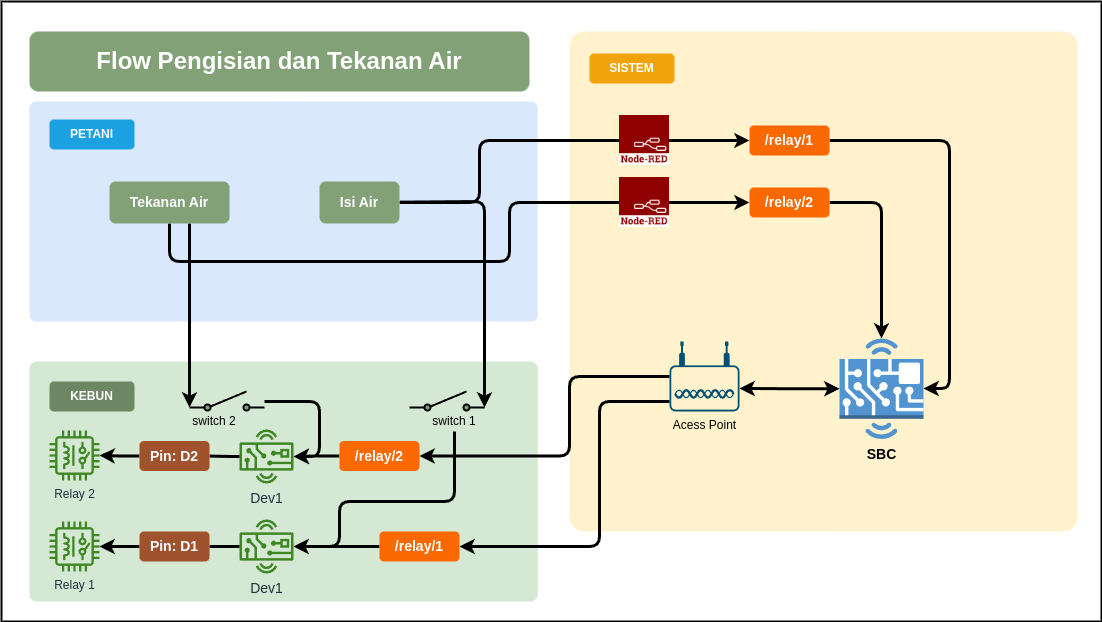

The diagram above was exported from draw.io. Its source (the exported page's mxGraphModel, read from the mxfile embedded in the PNG):
<mxGraphModel dx="1573" dy="317" grid="1" gridSize="10" guides="1" tooltips="1" connect="1" arrows="1" fold="1" page="1" pageScale="1" pageWidth="827" pageHeight="1169" math="0" shadow="0">
  <root>
    <mxCell id="0" />
    <mxCell id="1" parent="0" />
    <mxCell id="RsFmMG5KqmLNAAuJ1zo8-1" value="" style="rounded=0;whiteSpace=wrap;html=1;strokeWidth=2;fontSize=14;" vertex="1" parent="1">
      <mxGeometry x="-368" y="20" width="1100" height="620" as="geometry" />
    </mxCell>
    <mxCell id="wy32ISlfqMltHzjmVVc--1" value="" style="rounded=1;whiteSpace=wrap;html=1;strokeWidth=2;arcSize=3;fillColor=#fff2cc;strokeColor=none;" vertex="1" parent="1">
      <mxGeometry x="200" y="50" width="508.26" height="500" as="geometry" />
    </mxCell>
    <mxCell id="wy32ISlfqMltHzjmVVc--2" value="SISTEM" style="rounded=1;whiteSpace=wrap;html=1;strokeWidth=2;fontStyle=1;strokeColor=none;fillColor=#f0a30a;fontColor=#FFFFFF;" vertex="1" parent="1">
      <mxGeometry x="220" y="72" width="85" height="30" as="geometry" />
    </mxCell>
    <mxCell id="wy32ISlfqMltHzjmVVc--4" value="" style="rounded=1;whiteSpace=wrap;html=1;strokeWidth=2;arcSize=3;fillColor=#dae8fc;strokeColor=none;" vertex="1" parent="1">
      <mxGeometry x="-340" y="120" width="508.26" height="220" as="geometry" />
    </mxCell>
    <mxCell id="wy32ISlfqMltHzjmVVc--5" value="PETANI" style="rounded=1;whiteSpace=wrap;html=1;strokeWidth=2;fontStyle=1;strokeColor=none;fillColor=#1ba1e2;fontColor=#ffffff;" vertex="1" parent="1">
      <mxGeometry x="-320" y="138" width="85" height="30" as="geometry" />
    </mxCell>
    <mxCell id="wy32ISlfqMltHzjmVVc--6" value="" style="rounded=1;whiteSpace=wrap;html=1;strokeWidth=2;arcSize=3;fillColor=#d5e8d4;strokeColor=none;" vertex="1" parent="1">
      <mxGeometry x="-340" y="380" width="508.26" height="240" as="geometry" />
    </mxCell>
    <mxCell id="wy32ISlfqMltHzjmVVc--7" value="KEBUN" style="rounded=1;whiteSpace=wrap;html=1;strokeWidth=2;fontStyle=1;strokeColor=none;fillColor=#6d8764;fontColor=#ffffff;" vertex="1" parent="1">
      <mxGeometry x="-320" y="400" width="85" height="30" as="geometry" />
    </mxCell>
    <mxCell id="wy32ISlfqMltHzjmVVc--32" style="edgeStyle=orthogonalEdgeStyle;html=1;entryX=0;entryY=0.5;entryDx=0;entryDy=0;strokeWidth=3;fontSize=14;fontColor=#FFFFFF;" edge="1" parent="1" source="wy32ISlfqMltHzjmVVc--11" target="wy32ISlfqMltHzjmVVc--31">
      <mxGeometry relative="1" as="geometry">
        <Array as="points">
          <mxPoint x="110" y="221" />
          <mxPoint x="110" y="159" />
        </Array>
      </mxGeometry>
    </mxCell>
    <mxCell id="wy32ISlfqMltHzjmVVc--20" value="SBC" style="outlineConnect=0;dashed=0;verticalLabelPosition=bottom;verticalAlign=top;align=center;html=1;shape=mxgraph.aws3.hardware_board;fillColor=#5294CF;gradientColor=none;fontStyle=1;fontSize=14;" vertex="1" parent="1">
      <mxGeometry x="470" y="357" width="84" height="100.5" as="geometry" />
    </mxCell>
    <mxCell id="wy32ISlfqMltHzjmVVc--21" value="" style="endArrow=classic;startArrow=classic;html=1;strokeWidth=3;fontSize=14;entryX=1;entryY=0.67;entryDx=0;entryDy=0;entryPerimeter=0;exitX=0;exitY=0.5;exitDx=0;exitDy=0;exitPerimeter=0;edgeStyle=orthogonalEdgeStyle;" edge="1" parent="1" source="wy32ISlfqMltHzjmVVc--20" target="wy32ISlfqMltHzjmVVc--47">
      <mxGeometry width="50" height="50" relative="1" as="geometry">
        <mxPoint x="130" y="430" as="sourcePoint" />
        <mxPoint x="389" y="406.9000000000001" as="targetPoint" />
      </mxGeometry>
    </mxCell>
    <mxCell id="sQPnjz6q1UCjaCvSvnXW-4" style="edgeStyle=orthogonalEdgeStyle;html=1;entryX=0;entryY=0.5;entryDx=0;entryDy=0;strokeWidth=3;fontSize=24;fontColor=#FFFFFF;" edge="1" parent="1" source="wy32ISlfqMltHzjmVVc--29" target="wy32ISlfqMltHzjmVVc--33">
      <mxGeometry relative="1" as="geometry">
        <Array as="points">
          <mxPoint x="-200" y="280" />
          <mxPoint x="140" y="280" />
          <mxPoint x="140" y="221" />
        </Array>
      </mxGeometry>
    </mxCell>
    <mxCell id="sQPnjz6q1UCjaCvSvnXW-9" style="edgeStyle=orthogonalEdgeStyle;html=1;entryX=0;entryY=0.8;entryDx=0;entryDy=0;strokeWidth=3;fontSize=24;fontColor=#FFFFFF;" edge="1" parent="1" source="wy32ISlfqMltHzjmVVc--29" target="sQPnjz6q1UCjaCvSvnXW-5">
      <mxGeometry relative="1" as="geometry">
        <Array as="points">
          <mxPoint x="-180" y="340" />
          <mxPoint x="-180" y="340" />
        </Array>
      </mxGeometry>
    </mxCell>
    <mxCell id="wy32ISlfqMltHzjmVVc--29" value="Tekanan Air" style="rounded=1;whiteSpace=wrap;html=1;strokeWidth=2;fillColor=#82a177;strokeColor=none;fontColor=#ffffff;fontStyle=1;fontSize=14;" vertex="1" parent="1">
      <mxGeometry x="-260" y="200" width="120" height="42" as="geometry" />
    </mxCell>
    <mxCell id="wy32ISlfqMltHzjmVVc--36" style="edgeStyle=orthogonalEdgeStyle;html=1;strokeWidth=3;fontSize=14;fontColor=#FFFFFF;" edge="1" parent="1" source="wy32ISlfqMltHzjmVVc--31" target="wy32ISlfqMltHzjmVVc--20">
      <mxGeometry relative="1" as="geometry">
        <Array as="points">
          <mxPoint x="580" y="159" />
          <mxPoint x="580" y="407" />
        </Array>
      </mxGeometry>
    </mxCell>
    <mxCell id="wy32ISlfqMltHzjmVVc--31" value="/relay/1" style="rounded=1;whiteSpace=wrap;html=1;fontSize=14;fillColor=#fa6800;fontColor=#FFFFFF;strokeColor=none;fontStyle=1" vertex="1" parent="1">
      <mxGeometry x="380" y="144" width="80" height="30" as="geometry" />
    </mxCell>
    <mxCell id="wy32ISlfqMltHzjmVVc--37" style="edgeStyle=orthogonalEdgeStyle;html=1;entryX=0.5;entryY=0;entryDx=0;entryDy=0;entryPerimeter=0;strokeWidth=3;fontSize=14;fontColor=#FFFFFF;" edge="1" parent="1" source="wy32ISlfqMltHzjmVVc--33" target="wy32ISlfqMltHzjmVVc--20">
      <mxGeometry relative="1" as="geometry" />
    </mxCell>
    <mxCell id="wy32ISlfqMltHzjmVVc--33" value="/relay/2" style="rounded=1;whiteSpace=wrap;html=1;fontSize=14;fillColor=#fa6800;fontColor=#FFFFFF;strokeColor=none;fontStyle=1" vertex="1" parent="1">
      <mxGeometry x="380" y="206" width="80" height="30" as="geometry" />
    </mxCell>
    <mxCell id="sQPnjz6q1UCjaCvSvnXW-10" style="html=1;entryX=1;entryY=0.8;entryDx=0;entryDy=0;strokeWidth=3;fontSize=24;fontColor=#FFFFFF;" edge="1" parent="1" source="wy32ISlfqMltHzjmVVc--11" target="sQPnjz6q1UCjaCvSvnXW-7">
      <mxGeometry relative="1" as="geometry">
        <Array as="points">
          <mxPoint x="115" y="220" />
        </Array>
      </mxGeometry>
    </mxCell>
    <mxCell id="wy32ISlfqMltHzjmVVc--11" value="Isi Air" style="rounded=1;whiteSpace=wrap;html=1;strokeWidth=2;fillColor=#82a177;strokeColor=none;fontColor=#ffffff;fontStyle=1;fontSize=14;" vertex="1" parent="1">
      <mxGeometry x="-50" y="200" width="80" height="42" as="geometry" />
    </mxCell>
    <mxCell id="wy32ISlfqMltHzjmVVc--41" value="Relay 2" style="sketch=0;outlineConnect=0;fontColor=#232F3E;gradientColor=none;fillColor=#3F8624;strokeColor=none;dashed=0;verticalLabelPosition=bottom;verticalAlign=top;align=center;html=1;fontSize=12;fontStyle=0;aspect=fixed;pointerEvents=1;shape=mxgraph.aws4.iot_thing_relay;" vertex="1" parent="1">
      <mxGeometry x="-320" y="449" width="50" height="50" as="geometry" />
    </mxCell>
    <mxCell id="wy32ISlfqMltHzjmVVc--43" value="Relay 1" style="sketch=0;outlineConnect=0;fontColor=#232F3E;gradientColor=none;fillColor=#3F8624;strokeColor=none;dashed=0;verticalLabelPosition=bottom;verticalAlign=top;align=center;html=1;fontSize=12;fontStyle=0;aspect=fixed;pointerEvents=1;shape=mxgraph.aws4.iot_thing_relay;" vertex="1" parent="1">
      <mxGeometry x="-320" y="540" width="50" height="50" as="geometry" />
    </mxCell>
    <mxCell id="Yo6QtvxdNugWuRyCAp9V-11" style="edgeStyle=orthogonalEdgeStyle;html=1;entryX=1;entryY=0.5;entryDx=0;entryDy=0;strokeWidth=3;fontSize=14;fontColor=#000000;" edge="1" parent="1" source="wy32ISlfqMltHzjmVVc--47" target="Yo6QtvxdNugWuRyCAp9V-4">
      <mxGeometry relative="1" as="geometry">
        <Array as="points">
          <mxPoint x="230" y="420" />
          <mxPoint x="230" y="565" />
        </Array>
      </mxGeometry>
    </mxCell>
    <mxCell id="Yo6QtvxdNugWuRyCAp9V-12" style="edgeStyle=orthogonalEdgeStyle;html=1;entryX=1;entryY=0.5;entryDx=0;entryDy=0;strokeWidth=3;fontSize=14;fontColor=#000000;" edge="1" parent="1" source="wy32ISlfqMltHzjmVVc--47" target="Yo6QtvxdNugWuRyCAp9V-3">
      <mxGeometry relative="1" as="geometry">
        <Array as="points">
          <mxPoint x="200" y="395" />
          <mxPoint x="200" y="475" />
        </Array>
      </mxGeometry>
    </mxCell>
    <mxCell id="wy32ISlfqMltHzjmVVc--47" value="Acess Point" style="points=[[0.03,0.36,0],[0.18,0,0],[0.5,0.34,0],[0.82,0,0],[0.97,0.36,0],[1,0.67,0],[0.975,0.975,0],[0.5,1,0],[0.025,0.975,0],[0,0.67,0]];verticalLabelPosition=bottom;sketch=0;html=1;verticalAlign=top;aspect=fixed;align=center;pointerEvents=1;shape=mxgraph.cisco19.wireless_access_point;fillColor=#005073;strokeColor=none;strokeWidth=1;perimeterSpacing=0;" vertex="1" parent="1">
      <mxGeometry x="300" y="360" width="70" height="70" as="geometry" />
    </mxCell>
    <mxCell id="YG4Ca2y5F7moqt1zMBMc-1" value="Flow Pengisian dan Tekanan Air" style="rounded=1;whiteSpace=wrap;html=1;fontSize=24;fillColor=#82a177;strokeColor=none;fontStyle=1;fontColor=#ffffff;" vertex="1" parent="1">
      <mxGeometry x="-340" y="50" width="500" height="60" as="geometry" />
    </mxCell>
    <mxCell id="sQPnjz6q1UCjaCvSvnXW-1" value="" style="shape=image;verticalLabelPosition=bottom;labelBackgroundColor=default;verticalAlign=top;aspect=fixed;imageAspect=0;image=data:image/png,(base64 omitted: 23524 chars);" vertex="1" parent="1">
      <mxGeometry x="250" y="134" width="50" height="50" as="geometry" />
    </mxCell>
    <mxCell id="sQPnjz6q1UCjaCvSvnXW-2" value="" style="shape=image;verticalLabelPosition=bottom;labelBackgroundColor=default;verticalAlign=top;aspect=fixed;imageAspect=0;image=data:image/png,(base64 omitted: 23524 chars);" vertex="1" parent="1">
      <mxGeometry x="250" y="196" width="50" height="50" as="geometry" />
    </mxCell>
    <mxCell id="Yo6QtvxdNugWuRyCAp9V-5" style="edgeStyle=orthogonalEdgeStyle;html=1;strokeWidth=3;fontSize=14;fontColor=#000000;" edge="1" parent="1" source="sQPnjz6q1UCjaCvSvnXW-5" target="Yo6QtvxdNugWuRyCAp9V-2">
      <mxGeometry relative="1" as="geometry">
        <Array as="points">
          <mxPoint x="-50" y="420" />
          <mxPoint x="-50" y="475" />
        </Array>
      </mxGeometry>
    </mxCell>
    <mxCell id="sQPnjz6q1UCjaCvSvnXW-5" value="" style="shape=mxgraph.electrical.electro-mechanical.singleSwitch;aspect=fixed;elSwitchState=off;fontSize=24;fontColor=#FFFFFF;fillColor=#82a177;strokeWidth=2;" vertex="1" parent="1">
      <mxGeometry x="-180" y="410" width="75" height="20" as="geometry" />
    </mxCell>
    <mxCell id="Yo6QtvxdNugWuRyCAp9V-6" style="edgeStyle=orthogonalEdgeStyle;html=1;strokeWidth=3;fontSize=14;fontColor=#000000;exitX=0.5;exitY=1;exitDx=0;exitDy=0;" edge="1" parent="1" source="sQPnjz6q1UCjaCvSvnXW-12" target="Yo6QtvxdNugWuRyCAp9V-1">
      <mxGeometry relative="1" as="geometry">
        <Array as="points">
          <mxPoint x="85" y="520" />
          <mxPoint x="-30" y="520" />
          <mxPoint x="-30" y="565" />
        </Array>
      </mxGeometry>
    </mxCell>
    <mxCell id="sQPnjz6q1UCjaCvSvnXW-7" value="" style="shape=mxgraph.electrical.electro-mechanical.singleSwitch;aspect=fixed;elSwitchState=off;fontSize=24;fontColor=#FFFFFF;fillColor=#82a177;strokeWidth=2;" vertex="1" parent="1">
      <mxGeometry x="40" y="410" width="75" height="20" as="geometry" />
    </mxCell>
    <mxCell id="sQPnjz6q1UCjaCvSvnXW-11" value="switch 2" style="text;html=1;strokeColor=none;fillColor=none;align=center;verticalAlign=middle;whiteSpace=wrap;rounded=0;strokeWidth=2;fontSize=12;fontColor=#000000;" vertex="1" parent="1">
      <mxGeometry x="-190" y="430" width="70" height="20" as="geometry" />
    </mxCell>
    <mxCell id="sQPnjz6q1UCjaCvSvnXW-12" value="switch 1" style="text;html=1;strokeColor=none;fillColor=none;align=center;verticalAlign=middle;whiteSpace=wrap;rounded=0;strokeWidth=2;fontSize=12;fontColor=#000000;" vertex="1" parent="1">
      <mxGeometry x="50" y="430" width="70" height="20" as="geometry" />
    </mxCell>
    <mxCell id="Yo6QtvxdNugWuRyCAp9V-9" value="" style="edgeStyle=orthogonalEdgeStyle;html=1;strokeWidth=3;fontSize=14;fontColor=#000000;startArrow=none;" edge="1" parent="1" source="GZ2H9EOf9_WUDHLpOsmS-2" target="wy32ISlfqMltHzjmVVc--43">
      <mxGeometry relative="1" as="geometry" />
    </mxCell>
    <mxCell id="Yo6QtvxdNugWuRyCAp9V-1" value="Dev1" style="sketch=0;outlineConnect=0;fontColor=#232F3E;gradientColor=none;fillColor=#3F8624;strokeColor=none;dashed=0;verticalLabelPosition=bottom;verticalAlign=top;align=center;html=1;fontSize=14;fontStyle=0;aspect=fixed;pointerEvents=1;shape=mxgraph.aws4.hardware_board;" vertex="1" parent="1">
      <mxGeometry x="-130" y="538" width="54" height="54" as="geometry" />
    </mxCell>
    <mxCell id="Yo6QtvxdNugWuRyCAp9V-8" value="" style="edgeStyle=orthogonalEdgeStyle;html=1;strokeWidth=3;fontSize=14;fontColor=#000000;startArrow=none;" edge="1" parent="1" source="GZ2H9EOf9_WUDHLpOsmS-1" target="wy32ISlfqMltHzjmVVc--41">
      <mxGeometry relative="1" as="geometry" />
    </mxCell>
    <mxCell id="Yo6QtvxdNugWuRyCAp9V-2" value="Dev1" style="sketch=0;outlineConnect=0;fontColor=#232F3E;gradientColor=none;fillColor=#3F8624;strokeColor=none;dashed=0;verticalLabelPosition=bottom;verticalAlign=top;align=center;html=1;fontSize=14;fontStyle=0;aspect=fixed;pointerEvents=1;shape=mxgraph.aws4.hardware_board;" vertex="1" parent="1">
      <mxGeometry x="-130" y="448" width="54" height="54" as="geometry" />
    </mxCell>
    <mxCell id="Yo6QtvxdNugWuRyCAp9V-7" value="" style="edgeStyle=orthogonalEdgeStyle;html=1;strokeWidth=3;fontSize=14;fontColor=#000000;" edge="1" parent="1" source="Yo6QtvxdNugWuRyCAp9V-3" target="Yo6QtvxdNugWuRyCAp9V-2">
      <mxGeometry relative="1" as="geometry" />
    </mxCell>
    <mxCell id="Yo6QtvxdNugWuRyCAp9V-3" value="/relay/2" style="rounded=1;whiteSpace=wrap;html=1;fontSize=14;fillColor=#fa6800;fontColor=#FFFFFF;strokeColor=none;fontStyle=1" vertex="1" parent="1">
      <mxGeometry x="-30" y="459.5" width="80" height="30" as="geometry" />
    </mxCell>
    <mxCell id="Yo6QtvxdNugWuRyCAp9V-10" value="" style="edgeStyle=orthogonalEdgeStyle;html=1;strokeWidth=3;fontSize=14;fontColor=#000000;" edge="1" parent="1" source="Yo6QtvxdNugWuRyCAp9V-4" target="Yo6QtvxdNugWuRyCAp9V-1">
      <mxGeometry relative="1" as="geometry" />
    </mxCell>
    <mxCell id="Yo6QtvxdNugWuRyCAp9V-4" value="/relay/1" style="rounded=1;whiteSpace=wrap;html=1;fontSize=14;fillColor=#fa6800;fontColor=#FFFFFF;strokeColor=none;fontStyle=1" vertex="1" parent="1">
      <mxGeometry x="10" y="550" width="80" height="30" as="geometry" />
    </mxCell>
    <mxCell id="GZ2H9EOf9_WUDHLpOsmS-3" value="" style="edgeStyle=orthogonalEdgeStyle;html=1;strokeWidth=3;fontSize=14;fontColor=#000000;endArrow=none;" edge="1" parent="1" source="Yo6QtvxdNugWuRyCAp9V-2" target="GZ2H9EOf9_WUDHLpOsmS-1">
      <mxGeometry relative="1" as="geometry">
        <mxPoint x="-129.9999999999999" y="475" as="sourcePoint" />
        <mxPoint x="-269.9999999999999" y="473.0000000000001" as="targetPoint" />
      </mxGeometry>
    </mxCell>
    <mxCell id="GZ2H9EOf9_WUDHLpOsmS-1" value="Pin: D2" style="rounded=1;whiteSpace=wrap;html=1;fontSize=14;fillColor=#a0522d;fontColor=#ffffff;strokeColor=none;fontStyle=1" vertex="1" parent="1">
      <mxGeometry x="-230" y="459.5" width="70" height="30" as="geometry" />
    </mxCell>
    <mxCell id="GZ2H9EOf9_WUDHLpOsmS-4" value="" style="edgeStyle=orthogonalEdgeStyle;html=1;strokeWidth=3;fontSize=14;fontColor=#000000;endArrow=none;" edge="1" parent="1" source="Yo6QtvxdNugWuRyCAp9V-1" target="GZ2H9EOf9_WUDHLpOsmS-2">
      <mxGeometry relative="1" as="geometry">
        <mxPoint x="-129.9999999999999" y="565" as="sourcePoint" />
        <mxPoint x="-269.9999999999999" y="565" as="targetPoint" />
      </mxGeometry>
    </mxCell>
    <mxCell id="GZ2H9EOf9_WUDHLpOsmS-2" value="Pin: D1" style="rounded=1;whiteSpace=wrap;html=1;fontSize=14;fillColor=#a0522d;fontColor=#ffffff;strokeColor=none;fontStyle=1" vertex="1" parent="1">
      <mxGeometry x="-230" y="550" width="70" height="30" as="geometry" />
    </mxCell>
  </root>
</mxGraphModel>